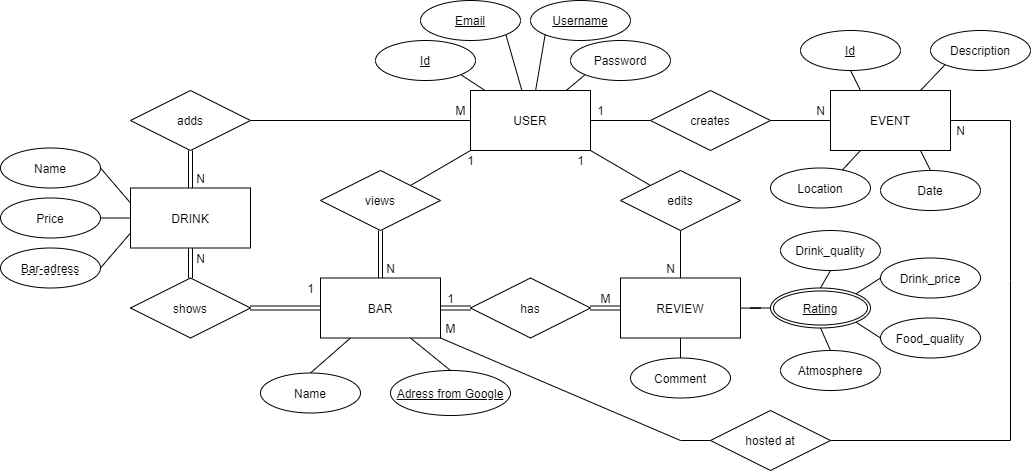

The diagram above was exported from draw.io. Its source (the exported page's mxGraphModel, read from the mxfile embedded in the PNG):
<mxGraphModel dx="1964" dy="1074" grid="1" gridSize="10" guides="1" tooltips="1" connect="1" arrows="1" fold="1" page="1" pageScale="1" pageWidth="850" pageHeight="1100" math="0" shadow="0" extFonts="Permanent Marker^https://fonts.googleapis.com/css?family=Permanent+Marker">
  <root>
    <mxCell id="0" />
    <mxCell id="1" parent="0" />
    <mxCell id="fbNzie4S6dKZ7HNU1R9u-131" style="edgeStyle=none;rounded=0;orthogonalLoop=1;jettySize=auto;html=1;entryX=1;entryY=1;entryDx=0;entryDy=0;endArrow=none;endFill=0;strokeColor=#000000;" parent="1" source="fbNzie4S6dKZ7HNU1R9u-22" target="fbNzie4S6dKZ7HNU1R9u-24" edge="1">
      <mxGeometry relative="1" as="geometry" />
    </mxCell>
    <mxCell id="fbNzie4S6dKZ7HNU1R9u-136" style="rounded=0;orthogonalLoop=1;jettySize=auto;html=1;entryX=1;entryY=1;entryDx=0;entryDy=0;endArrow=none;endFill=0;strokeColor=#000000;" parent="1" source="fbNzie4S6dKZ7HNU1R9u-22" target="fbNzie4S6dKZ7HNU1R9u-29" edge="1">
      <mxGeometry relative="1" as="geometry" />
    </mxCell>
    <mxCell id="fbNzie4S6dKZ7HNU1R9u-137" style="edgeStyle=none;rounded=0;orthogonalLoop=1;jettySize=auto;html=1;entryX=0;entryY=1;entryDx=0;entryDy=0;endArrow=none;endFill=0;strokeColor=#000000;" parent="1" source="fbNzie4S6dKZ7HNU1R9u-22" target="fbNzie4S6dKZ7HNU1R9u-75" edge="1">
      <mxGeometry relative="1" as="geometry" />
    </mxCell>
    <mxCell id="fbNzie4S6dKZ7HNU1R9u-138" style="edgeStyle=none;rounded=0;orthogonalLoop=1;jettySize=auto;html=1;endArrow=none;endFill=0;strokeColor=#000000;entryX=0;entryY=1;entryDx=0;entryDy=0;" parent="1" source="fbNzie4S6dKZ7HNU1R9u-22" target="fbNzie4S6dKZ7HNU1R9u-76" edge="1">
      <mxGeometry relative="1" as="geometry">
        <mxPoint x="468" y="231" as="targetPoint" />
      </mxGeometry>
    </mxCell>
    <mxCell id="nhPw530YcrUmWAh3BYIf-5" style="rounded=0;orthogonalLoop=1;jettySize=auto;html=1;exitX=0;exitY=1;exitDx=0;exitDy=0;entryX=1;entryY=0;entryDx=0;entryDy=0;endArrow=none;endFill=0;" parent="1" source="fbNzie4S6dKZ7HNU1R9u-22" target="fbNzie4S6dKZ7HNU1R9u-52" edge="1">
      <mxGeometry relative="1" as="geometry">
        <mxPoint x="290" y="310" as="sourcePoint" />
      </mxGeometry>
    </mxCell>
    <mxCell id="nhPw530YcrUmWAh3BYIf-17" style="edgeStyle=none;rounded=0;orthogonalLoop=1;jettySize=auto;html=1;exitX=0;exitY=0.5;exitDx=0;exitDy=0;entryX=1;entryY=0.5;entryDx=0;entryDy=0;endArrow=none;endFill=0;" parent="1" source="fbNzie4S6dKZ7HNU1R9u-22" target="nhPw530YcrUmWAh3BYIf-16" edge="1">
      <mxGeometry relative="1" as="geometry" />
    </mxCell>
    <mxCell id="fbNzie4S6dKZ7HNU1R9u-22" value="USER" style="whiteSpace=wrap;html=1;" parent="1" vertex="1">
      <mxGeometry x="360" y="280" width="120" height="60" as="geometry" />
    </mxCell>
    <mxCell id="fbNzie4S6dKZ7HNU1R9u-24" value="Id" style="ellipse;whiteSpace=wrap;html=1;align=center;fontStyle=4;" parent="1" vertex="1">
      <mxGeometry x="265" y="230" width="100" height="40" as="geometry" />
    </mxCell>
    <mxCell id="fbNzie4S6dKZ7HNU1R9u-29" value="&lt;u&gt;Email&lt;/u&gt;" style="ellipse;whiteSpace=wrap;html=1;align=center;" parent="1" vertex="1">
      <mxGeometry x="310" y="190" width="100" height="40" as="geometry" />
    </mxCell>
    <mxCell id="nhPw530YcrUmWAh3BYIf-57" style="edgeStyle=none;shape=link;rounded=0;orthogonalLoop=1;jettySize=auto;html=1;exitX=1;exitY=0.5;exitDx=0;exitDy=0;entryX=0;entryY=0.5;entryDx=0;entryDy=0;endArrow=none;endFill=0;" parent="1" source="fbNzie4S6dKZ7HNU1R9u-38" target="nhPw530YcrUmWAh3BYIf-47" edge="1">
      <mxGeometry relative="1" as="geometry" />
    </mxCell>
    <mxCell id="nhPw530YcrUmWAh3BYIf-74" style="edgeStyle=none;rounded=0;orthogonalLoop=1;jettySize=auto;html=1;exitX=0.25;exitY=1;exitDx=0;exitDy=0;endArrow=none;endFill=0;entryX=0.5;entryY=0;entryDx=0;entryDy=0;" parent="1" source="fbNzie4S6dKZ7HNU1R9u-38" target="fbNzie4S6dKZ7HNU1R9u-42" edge="1">
      <mxGeometry relative="1" as="geometry">
        <mxPoint x="200" y="560" as="targetPoint" />
      </mxGeometry>
    </mxCell>
    <mxCell id="nhPw530YcrUmWAh3BYIf-75" style="edgeStyle=none;rounded=0;orthogonalLoop=1;jettySize=auto;html=1;exitX=0.75;exitY=1;exitDx=0;exitDy=0;entryX=0.5;entryY=0;entryDx=0;entryDy=0;endArrow=none;endFill=0;" parent="1" source="fbNzie4S6dKZ7HNU1R9u-38" target="fbNzie4S6dKZ7HNU1R9u-129" edge="1">
      <mxGeometry relative="1" as="geometry" />
    </mxCell>
    <mxCell id="EXABlGhGKv1hbaITOuKC-1" style="rounded=0;orthogonalLoop=1;jettySize=auto;html=1;exitX=1;exitY=1;exitDx=0;exitDy=0;endArrow=none;endFill=0;entryX=0;entryY=0.5;entryDx=0;entryDy=0;" parent="1" source="fbNzie4S6dKZ7HNU1R9u-38" target="EXABlGhGKv1hbaITOuKC-2" edge="1">
      <mxGeometry relative="1" as="geometry">
        <mxPoint x="620" y="650" as="targetPoint" />
        <Array as="points">
          <mxPoint x="570" y="630" />
        </Array>
      </mxGeometry>
    </mxCell>
    <mxCell id="fbNzie4S6dKZ7HNU1R9u-38" value="BAR" style="whiteSpace=wrap;html=1;" parent="1" vertex="1">
      <mxGeometry x="210" y="467.5" width="120" height="60" as="geometry" />
    </mxCell>
    <mxCell id="fbNzie4S6dKZ7HNU1R9u-42" value="Name" style="ellipse;whiteSpace=wrap;html=1;align=center;fontStyle=0" parent="1" vertex="1">
      <mxGeometry x="150" y="562.5" width="100" height="40" as="geometry" />
    </mxCell>
    <mxCell id="fbNzie4S6dKZ7HNU1R9u-54" style="edgeStyle=none;rounded=0;orthogonalLoop=1;jettySize=auto;html=1;exitX=0.5;exitY=1;exitDx=0;exitDy=0;endArrow=none;endFill=0;strokeColor=#000000;shape=link;" parent="1" source="fbNzie4S6dKZ7HNU1R9u-52" target="fbNzie4S6dKZ7HNU1R9u-38" edge="1">
      <mxGeometry relative="1" as="geometry" />
    </mxCell>
    <mxCell id="fbNzie4S6dKZ7HNU1R9u-52" value="views" style="shape=rhombus;perimeter=rhombusPerimeter;whiteSpace=wrap;html=1;align=center;" parent="1" vertex="1">
      <mxGeometry x="210" y="360" width="120" height="60" as="geometry" />
    </mxCell>
    <mxCell id="fbNzie4S6dKZ7HNU1R9u-56" value="N" style="text;html=1;align=center;verticalAlign=middle;resizable=0;points=[];autosize=1;" parent="1" vertex="1">
      <mxGeometry x="270" y="447.5" width="20" height="20" as="geometry" />
    </mxCell>
    <mxCell id="nhPw530YcrUmWAh3BYIf-2" style="edgeStyle=orthogonalEdgeStyle;rounded=0;orthogonalLoop=1;jettySize=auto;html=1;exitX=0;exitY=0.5;exitDx=0;exitDy=0;endArrow=none;endFill=0;" parent="1" source="fbNzie4S6dKZ7HNU1R9u-58" target="nhPw530YcrUmWAh3BYIf-1" edge="1">
      <mxGeometry relative="1" as="geometry" />
    </mxCell>
    <mxCell id="fbNzie4S6dKZ7HNU1R9u-58" value="&lt;u&gt;Rating&lt;/u&gt;" style="ellipse;shape=doubleEllipse;margin=3;whiteSpace=wrap;html=1;align=center;" parent="1" vertex="1">
      <mxGeometry x="660" y="477.5" width="100" height="40" as="geometry" />
    </mxCell>
    <mxCell id="nhPw530YcrUmWAh3BYIf-73" style="edgeStyle=none;rounded=0;orthogonalLoop=1;jettySize=auto;html=1;exitX=0;exitY=0.5;exitDx=0;exitDy=0;entryX=1;entryY=1;entryDx=0;entryDy=0;endArrow=none;endFill=0;" parent="1" source="fbNzie4S6dKZ7HNU1R9u-59" target="fbNzie4S6dKZ7HNU1R9u-58" edge="1">
      <mxGeometry relative="1" as="geometry" />
    </mxCell>
    <mxCell id="fbNzie4S6dKZ7HNU1R9u-59" value="Food_quality" style="ellipse;whiteSpace=wrap;html=1;align=center;" parent="1" vertex="1">
      <mxGeometry x="770" y="507.5" width="100" height="40" as="geometry" />
    </mxCell>
    <mxCell id="nhPw530YcrUmWAh3BYIf-71" style="edgeStyle=none;rounded=0;orthogonalLoop=1;jettySize=auto;html=1;exitX=0.5;exitY=1;exitDx=0;exitDy=0;entryX=0.5;entryY=0;entryDx=0;entryDy=0;endArrow=none;endFill=0;" parent="1" source="fbNzie4S6dKZ7HNU1R9u-61" target="fbNzie4S6dKZ7HNU1R9u-58" edge="1">
      <mxGeometry relative="1" as="geometry" />
    </mxCell>
    <mxCell id="fbNzie4S6dKZ7HNU1R9u-61" value="Drink_quality" style="ellipse;whiteSpace=wrap;html=1;align=center;" parent="1" vertex="1">
      <mxGeometry x="670" y="420" width="100" height="40" as="geometry" />
    </mxCell>
    <mxCell id="nhPw530YcrUmWAh3BYIf-72" style="edgeStyle=none;rounded=0;orthogonalLoop=1;jettySize=auto;html=1;exitX=0;exitY=0.5;exitDx=0;exitDy=0;entryX=1;entryY=0;entryDx=0;entryDy=0;endArrow=none;endFill=0;" parent="1" source="fbNzie4S6dKZ7HNU1R9u-62" target="fbNzie4S6dKZ7HNU1R9u-58" edge="1">
      <mxGeometry relative="1" as="geometry" />
    </mxCell>
    <mxCell id="fbNzie4S6dKZ7HNU1R9u-62" value="Drink_price" style="ellipse;whiteSpace=wrap;html=1;align=center;" parent="1" vertex="1">
      <mxGeometry x="770" y="447.5" width="100" height="40" as="geometry" />
    </mxCell>
    <mxCell id="nhPw530YcrUmWAh3BYIf-70" style="edgeStyle=none;rounded=0;orthogonalLoop=1;jettySize=auto;html=1;exitX=0.5;exitY=0;exitDx=0;exitDy=0;entryX=0.5;entryY=1;entryDx=0;entryDy=0;endArrow=none;endFill=0;" parent="1" source="fbNzie4S6dKZ7HNU1R9u-63" target="fbNzie4S6dKZ7HNU1R9u-58" edge="1">
      <mxGeometry relative="1" as="geometry" />
    </mxCell>
    <mxCell id="fbNzie4S6dKZ7HNU1R9u-63" value="Atmosphere" style="ellipse;whiteSpace=wrap;html=1;align=center;" parent="1" vertex="1">
      <mxGeometry x="670" y="540" width="100" height="40" as="geometry" />
    </mxCell>
    <mxCell id="fbNzie4S6dKZ7HNU1R9u-71" value="Comment" style="ellipse;whiteSpace=wrap;html=1;align=center;" parent="1" vertex="1">
      <mxGeometry x="520" y="547.5" width="100" height="40" as="geometry" />
    </mxCell>
    <mxCell id="fbNzie4S6dKZ7HNU1R9u-75" value="&lt;u&gt;Username&lt;/u&gt;" style="ellipse;whiteSpace=wrap;html=1;align=center;" parent="1" vertex="1">
      <mxGeometry x="420" y="190" width="100" height="40" as="geometry" />
    </mxCell>
    <mxCell id="fbNzie4S6dKZ7HNU1R9u-76" value="Password" style="ellipse;whiteSpace=wrap;html=1;align=center;" parent="1" vertex="1">
      <mxGeometry x="460" y="230" width="100" height="40" as="geometry" />
    </mxCell>
    <mxCell id="EXABlGhGKv1hbaITOuKC-3" style="edgeStyle=none;rounded=0;orthogonalLoop=1;jettySize=auto;html=1;exitX=1;exitY=0.5;exitDx=0;exitDy=0;entryX=1;entryY=0.5;entryDx=0;entryDy=0;endArrow=none;endFill=0;" parent="1" source="fbNzie4S6dKZ7HNU1R9u-79" target="EXABlGhGKv1hbaITOuKC-2" edge="1">
      <mxGeometry relative="1" as="geometry">
        <Array as="points">
          <mxPoint x="900" y="310" />
          <mxPoint x="900" y="470" />
          <mxPoint x="900" y="630" />
        </Array>
      </mxGeometry>
    </mxCell>
    <mxCell id="fbNzie4S6dKZ7HNU1R9u-79" value="EVENT" style="whiteSpace=wrap;html=1;" parent="1" vertex="1">
      <mxGeometry x="720" y="280" width="120" height="60" as="geometry" />
    </mxCell>
    <mxCell id="fbNzie4S6dKZ7HNU1R9u-129" value="&lt;u&gt;Adress from Google&lt;/u&gt;" style="ellipse;whiteSpace=wrap;html=1;align=center;" parent="1" vertex="1">
      <mxGeometry x="280" y="560" width="120" height="45" as="geometry" />
    </mxCell>
    <mxCell id="nhPw530YcrUmWAh3BYIf-3" style="edgeStyle=orthogonalEdgeStyle;rounded=0;orthogonalLoop=1;jettySize=auto;html=1;exitX=0.5;exitY=1;exitDx=0;exitDy=0;entryX=0.5;entryY=0;entryDx=0;entryDy=0;endArrow=none;endFill=0;" parent="1" source="nhPw530YcrUmWAh3BYIf-1" target="fbNzie4S6dKZ7HNU1R9u-71" edge="1">
      <mxGeometry relative="1" as="geometry" />
    </mxCell>
    <mxCell id="nhPw530YcrUmWAh3BYIf-1" value="REVIEW" style="rounded=0;whiteSpace=wrap;html=1;" parent="1" vertex="1">
      <mxGeometry x="510" y="467.5" width="120" height="60" as="geometry" />
    </mxCell>
    <mxCell id="nhPw530YcrUmWAh3BYIf-51" style="edgeStyle=none;rounded=0;orthogonalLoop=1;jettySize=auto;html=1;exitX=0;exitY=0;exitDx=0;exitDy=0;entryX=1;entryY=1;entryDx=0;entryDy=0;endArrow=none;endFill=0;" parent="1" source="nhPw530YcrUmWAh3BYIf-6" target="fbNzie4S6dKZ7HNU1R9u-22" edge="1">
      <mxGeometry relative="1" as="geometry" />
    </mxCell>
    <mxCell id="nhPw530YcrUmWAh3BYIf-52" style="edgeStyle=none;rounded=0;orthogonalLoop=1;jettySize=auto;html=1;exitX=0.5;exitY=1;exitDx=0;exitDy=0;entryX=0.5;entryY=0;entryDx=0;entryDy=0;endArrow=none;endFill=0;" parent="1" source="nhPw530YcrUmWAh3BYIf-6" target="nhPw530YcrUmWAh3BYIf-1" edge="1">
      <mxGeometry relative="1" as="geometry" />
    </mxCell>
    <mxCell id="nhPw530YcrUmWAh3BYIf-6" value="edits" style="shape=rhombus;perimeter=rhombusPerimeter;whiteSpace=wrap;html=1;align=center;" parent="1" vertex="1">
      <mxGeometry x="510" y="360" width="120" height="60" as="geometry" />
    </mxCell>
    <mxCell id="nhPw530YcrUmWAh3BYIf-9" value="1" style="text;html=1;align=center;verticalAlign=middle;resizable=0;points=[];autosize=1;" parent="1" vertex="1">
      <mxGeometry x="350" y="340" width="20" height="20" as="geometry" />
    </mxCell>
    <mxCell id="nhPw530YcrUmWAh3BYIf-10" value="1" style="text;html=1;align=center;verticalAlign=middle;resizable=0;points=[];autosize=1;" parent="1" vertex="1">
      <mxGeometry x="460" y="340" width="20" height="20" as="geometry" />
    </mxCell>
    <mxCell id="nhPw530YcrUmWAh3BYIf-11" value="N" style="text;html=1;align=center;verticalAlign=middle;resizable=0;points=[];autosize=1;" parent="1" vertex="1">
      <mxGeometry x="550" y="447.5" width="20" height="20" as="geometry" />
    </mxCell>
    <mxCell id="nhPw530YcrUmWAh3BYIf-21" style="edgeStyle=none;shape=link;rounded=0;orthogonalLoop=1;jettySize=auto;html=1;exitX=0.5;exitY=1;exitDx=0;exitDy=0;entryX=0.5;entryY=0;entryDx=0;entryDy=0;endArrow=none;endFill=0;" parent="1" source="nhPw530YcrUmWAh3BYIf-15" target="nhPw530YcrUmWAh3BYIf-20" edge="1">
      <mxGeometry relative="1" as="geometry" />
    </mxCell>
    <mxCell id="nhPw530YcrUmWAh3BYIf-15" value="DRINK" style="whiteSpace=wrap;html=1;" parent="1" vertex="1">
      <mxGeometry x="20" y="377.5" width="120" height="60" as="geometry" />
    </mxCell>
    <mxCell id="nhPw530YcrUmWAh3BYIf-50" style="edgeStyle=none;rounded=0;orthogonalLoop=1;jettySize=auto;html=1;exitX=0.5;exitY=1;exitDx=0;exitDy=0;entryX=0.5;entryY=0;entryDx=0;entryDy=0;endArrow=none;endFill=0;shape=link;" parent="1" source="nhPw530YcrUmWAh3BYIf-16" target="nhPw530YcrUmWAh3BYIf-15" edge="1">
      <mxGeometry relative="1" as="geometry" />
    </mxCell>
    <mxCell id="nhPw530YcrUmWAh3BYIf-16" value="adds" style="shape=rhombus;perimeter=rhombusPerimeter;whiteSpace=wrap;html=1;align=center;" parent="1" vertex="1">
      <mxGeometry x="20" y="280" width="120" height="60" as="geometry" />
    </mxCell>
    <mxCell id="nhPw530YcrUmWAh3BYIf-25" style="edgeStyle=none;shape=link;rounded=0;orthogonalLoop=1;jettySize=auto;html=1;exitX=1;exitY=0.5;exitDx=0;exitDy=0;entryX=0;entryY=0.5;entryDx=0;entryDy=0;endArrow=none;endFill=0;" parent="1" source="nhPw530YcrUmWAh3BYIf-20" target="fbNzie4S6dKZ7HNU1R9u-38" edge="1">
      <mxGeometry relative="1" as="geometry" />
    </mxCell>
    <mxCell id="nhPw530YcrUmWAh3BYIf-20" value="shows" style="shape=rhombus;perimeter=rhombusPerimeter;whiteSpace=wrap;html=1;align=center;" parent="1" vertex="1">
      <mxGeometry x="20" y="467.5" width="120" height="60" as="geometry" />
    </mxCell>
    <mxCell id="nhPw530YcrUmWAh3BYIf-22" value="M" style="text;html=1;align=center;verticalAlign=middle;resizable=0;points=[];autosize=1;" parent="1" vertex="1">
      <mxGeometry x="335" y="290" width="30" height="20" as="geometry" />
    </mxCell>
    <mxCell id="nhPw530YcrUmWAh3BYIf-24" value="1" style="text;html=1;align=center;verticalAlign=middle;resizable=0;points=[];autosize=1;" parent="1" vertex="1">
      <mxGeometry x="190" y="467.5" width="20" height="20" as="geometry" />
    </mxCell>
    <mxCell id="nhPw530YcrUmWAh3BYIf-26" value="N" style="text;html=1;align=center;verticalAlign=middle;resizable=0;points=[];autosize=1;" parent="1" vertex="1">
      <mxGeometry x="80" y="357.5" width="20" height="20" as="geometry" />
    </mxCell>
    <mxCell id="nhPw530YcrUmWAh3BYIf-27" value="N" style="text;html=1;align=center;verticalAlign=middle;resizable=0;points=[];autosize=1;" parent="1" vertex="1">
      <mxGeometry x="80" y="437.5" width="20" height="20" as="geometry" />
    </mxCell>
    <mxCell id="nhPw530YcrUmWAh3BYIf-29" style="edgeStyle=none;rounded=0;orthogonalLoop=1;jettySize=auto;html=1;exitX=1;exitY=0.5;exitDx=0;exitDy=0;entryX=0;entryY=0.25;entryDx=0;entryDy=0;endArrow=none;endFill=0;" parent="1" source="nhPw530YcrUmWAh3BYIf-28" target="nhPw530YcrUmWAh3BYIf-15" edge="1">
      <mxGeometry relative="1" as="geometry" />
    </mxCell>
    <mxCell id="nhPw530YcrUmWAh3BYIf-28" value="Name" style="ellipse;whiteSpace=wrap;html=1;align=center;" parent="1" vertex="1">
      <mxGeometry x="-110" y="337.5" width="100" height="40" as="geometry" />
    </mxCell>
    <mxCell id="nhPw530YcrUmWAh3BYIf-34" style="edgeStyle=none;rounded=0;orthogonalLoop=1;jettySize=auto;html=1;exitX=1;exitY=0.5;exitDx=0;exitDy=0;entryX=0;entryY=0.75;entryDx=0;entryDy=0;endArrow=none;endFill=0;" parent="1" source="nhPw530YcrUmWAh3BYIf-33" target="nhPw530YcrUmWAh3BYIf-15" edge="1">
      <mxGeometry relative="1" as="geometry" />
    </mxCell>
    <mxCell id="nhPw530YcrUmWAh3BYIf-33" value="Bar-adress" style="ellipse;whiteSpace=wrap;html=1;align=center;" parent="1" vertex="1">
      <mxGeometry x="-110" y="437.5" width="100" height="40" as="geometry" />
    </mxCell>
    <mxCell id="nhPw530YcrUmWAh3BYIf-36" style="edgeStyle=none;rounded=0;orthogonalLoop=1;jettySize=auto;html=1;exitX=0;exitY=0.5;exitDx=0;exitDy=0;entryX=1;entryY=0.5;entryDx=0;entryDy=0;endArrow=none;endFill=0;" parent="1" source="nhPw530YcrUmWAh3BYIf-35" target="fbNzie4S6dKZ7HNU1R9u-22" edge="1">
      <mxGeometry relative="1" as="geometry" />
    </mxCell>
    <mxCell id="nhPw530YcrUmWAh3BYIf-37" style="edgeStyle=none;rounded=0;orthogonalLoop=1;jettySize=auto;html=1;exitX=1;exitY=0.5;exitDx=0;exitDy=0;entryX=0;entryY=0.5;entryDx=0;entryDy=0;endArrow=none;endFill=0;" parent="1" target="fbNzie4S6dKZ7HNU1R9u-79" edge="1">
      <mxGeometry relative="1" as="geometry">
        <mxPoint x="640" y="310" as="sourcePoint" />
      </mxGeometry>
    </mxCell>
    <mxCell id="nhPw530YcrUmWAh3BYIf-35" value="creates" style="shape=rhombus;perimeter=rhombusPerimeter;whiteSpace=wrap;html=1;align=center;" parent="1" vertex="1">
      <mxGeometry x="540" y="280" width="120" height="60" as="geometry" />
    </mxCell>
    <mxCell id="nhPw530YcrUmWAh3BYIf-65" style="edgeStyle=none;rounded=0;orthogonalLoop=1;jettySize=auto;html=1;exitX=0;exitY=1;exitDx=0;exitDy=0;entryX=0.75;entryY=0;entryDx=0;entryDy=0;endArrow=none;endFill=0;" parent="1" source="nhPw530YcrUmWAh3BYIf-39" target="fbNzie4S6dKZ7HNU1R9u-79" edge="1">
      <mxGeometry relative="1" as="geometry" />
    </mxCell>
    <mxCell id="nhPw530YcrUmWAh3BYIf-39" value="Description" style="ellipse;whiteSpace=wrap;html=1;align=center;" parent="1" vertex="1">
      <mxGeometry x="820" y="220" width="100" height="40" as="geometry" />
    </mxCell>
    <mxCell id="nhPw530YcrUmWAh3BYIf-66" style="edgeStyle=none;rounded=0;orthogonalLoop=1;jettySize=auto;html=1;exitX=0.5;exitY=0;exitDx=0;exitDy=0;entryX=0.75;entryY=1;entryDx=0;entryDy=0;endArrow=none;endFill=0;" parent="1" source="nhPw530YcrUmWAh3BYIf-40" target="fbNzie4S6dKZ7HNU1R9u-79" edge="1">
      <mxGeometry relative="1" as="geometry" />
    </mxCell>
    <mxCell id="nhPw530YcrUmWAh3BYIf-40" value="Date" style="ellipse;whiteSpace=wrap;html=1;align=center;" parent="1" vertex="1">
      <mxGeometry x="770" y="360" width="100" height="40" as="geometry" />
    </mxCell>
    <mxCell id="nhPw530YcrUmWAh3BYIf-67" style="edgeStyle=none;rounded=0;orthogonalLoop=1;jettySize=auto;html=1;exitX=0.719;exitY=0.05;exitDx=0;exitDy=0;entryX=0.25;entryY=1;entryDx=0;entryDy=0;endArrow=none;endFill=0;exitPerimeter=0;" parent="1" source="nhPw530YcrUmWAh3BYIf-42" target="fbNzie4S6dKZ7HNU1R9u-79" edge="1">
      <mxGeometry relative="1" as="geometry" />
    </mxCell>
    <mxCell id="nhPw530YcrUmWAh3BYIf-42" value="Location" style="ellipse;whiteSpace=wrap;html=1;align=center;fontStyle=0" parent="1" vertex="1">
      <mxGeometry x="660" y="357.5" width="100" height="40" as="geometry" />
    </mxCell>
    <mxCell id="nhPw530YcrUmWAh3BYIf-45" value="1" style="text;html=1;align=center;verticalAlign=middle;resizable=0;points=[];autosize=1;" parent="1" vertex="1">
      <mxGeometry x="480" y="290" width="20" height="20" as="geometry" />
    </mxCell>
    <mxCell id="nhPw530YcrUmWAh3BYIf-46" value="N" style="text;html=1;align=center;verticalAlign=middle;resizable=0;points=[];autosize=1;" parent="1" vertex="1">
      <mxGeometry x="700" y="290" width="20" height="20" as="geometry" />
    </mxCell>
    <mxCell id="nhPw530YcrUmWAh3BYIf-48" style="edgeStyle=none;rounded=0;orthogonalLoop=1;jettySize=auto;html=1;exitX=1;exitY=0.5;exitDx=0;exitDy=0;entryX=0;entryY=0.5;entryDx=0;entryDy=0;endArrow=none;endFill=0;shape=link;" parent="1" source="nhPw530YcrUmWAh3BYIf-47" target="nhPw530YcrUmWAh3BYIf-1" edge="1">
      <mxGeometry relative="1" as="geometry" />
    </mxCell>
    <mxCell id="nhPw530YcrUmWAh3BYIf-47" value="has" style="shape=rhombus;perimeter=rhombusPerimeter;whiteSpace=wrap;html=1;align=center;" parent="1" vertex="1">
      <mxGeometry x="360" y="467.5" width="120" height="60" as="geometry" />
    </mxCell>
    <mxCell id="nhPw530YcrUmWAh3BYIf-54" value="1" style="text;html=1;align=center;verticalAlign=middle;resizable=0;points=[];autosize=1;" parent="1" vertex="1">
      <mxGeometry x="330" y="477.5" width="20" height="20" as="geometry" />
    </mxCell>
    <mxCell id="nhPw530YcrUmWAh3BYIf-55" value="M" style="text;html=1;align=center;verticalAlign=middle;resizable=0;points=[];autosize=1;" parent="1" vertex="1">
      <mxGeometry x="480" y="477.5" width="30" height="20" as="geometry" />
    </mxCell>
    <mxCell id="nhPw530YcrUmWAh3BYIf-60" style="edgeStyle=none;rounded=0;orthogonalLoop=1;jettySize=auto;html=1;exitX=1;exitY=0.5;exitDx=0;exitDy=0;entryX=0;entryY=0.5;entryDx=0;entryDy=0;endArrow=none;endFill=0;" parent="1" source="nhPw530YcrUmWAh3BYIf-59" target="nhPw530YcrUmWAh3BYIf-15" edge="1">
      <mxGeometry relative="1" as="geometry" />
    </mxCell>
    <mxCell id="nhPw530YcrUmWAh3BYIf-59" value="Price" style="ellipse;whiteSpace=wrap;html=1;align=center;" parent="1" vertex="1">
      <mxGeometry x="-110" y="387.5" width="100" height="40" as="geometry" />
    </mxCell>
    <mxCell id="nhPw530YcrUmWAh3BYIf-61" value="" style="endArrow=none;dashed=1;html=1;" parent="1" edge="1">
      <mxGeometry width="50" height="50" relative="1" as="geometry">
        <mxPoint x="-89" y="464" as="sourcePoint" />
        <mxPoint x="-29" y="464" as="targetPoint" />
      </mxGeometry>
    </mxCell>
    <mxCell id="nhPw530YcrUmWAh3BYIf-68" style="edgeStyle=none;rounded=0;orthogonalLoop=1;jettySize=auto;html=1;exitX=0.5;exitY=1;exitDx=0;exitDy=0;entryX=0.25;entryY=0;entryDx=0;entryDy=0;endArrow=none;endFill=0;" parent="1" source="nhPw530YcrUmWAh3BYIf-63" target="fbNzie4S6dKZ7HNU1R9u-79" edge="1">
      <mxGeometry relative="1" as="geometry" />
    </mxCell>
    <mxCell id="nhPw530YcrUmWAh3BYIf-63" value="Id" style="ellipse;whiteSpace=wrap;html=1;align=center;fontStyle=4;" parent="1" vertex="1">
      <mxGeometry x="690" y="220" width="100" height="40" as="geometry" />
    </mxCell>
    <mxCell id="EXABlGhGKv1hbaITOuKC-2" value="hosted at" style="shape=rhombus;perimeter=rhombusPerimeter;whiteSpace=wrap;html=1;align=center;" parent="1" vertex="1">
      <mxGeometry x="600" y="600" width="120" height="60" as="geometry" />
    </mxCell>
    <mxCell id="EXABlGhGKv1hbaITOuKC-4" value="N" style="text;html=1;align=center;verticalAlign=middle;resizable=0;points=[];autosize=1;" parent="1" vertex="1">
      <mxGeometry x="840" y="310" width="20" height="20" as="geometry" />
    </mxCell>
    <mxCell id="EXABlGhGKv1hbaITOuKC-5" value="M" style="text;html=1;align=center;verticalAlign=middle;resizable=0;points=[];autosize=1;" parent="1" vertex="1">
      <mxGeometry x="325" y="507.5" width="30" height="20" as="geometry" />
    </mxCell>
  </root>
</mxGraphModel>